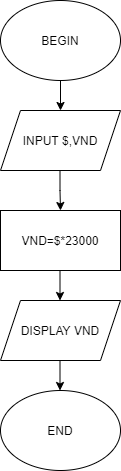

The diagram above was exported from draw.io. Its source (the exported page's mxGraphModel, read from the mxfile embedded in the PNG):
<mxGraphModel dx="868" dy="482" grid="1" gridSize="10" guides="1" tooltips="1" connect="1" arrows="1" fold="1" page="1" pageScale="1" pageWidth="827" pageHeight="1169" math="0" shadow="0">
  <root>
    <mxCell id="0" />
    <mxCell id="1" parent="0" />
    <mxCell id="FRVaN09TGKxZdRXbZ39l-7" value="" style="edgeStyle=orthogonalEdgeStyle;rounded=0;orthogonalLoop=1;jettySize=auto;html=1;" edge="1" parent="1" source="FRVaN09TGKxZdRXbZ39l-1" target="FRVaN09TGKxZdRXbZ39l-2">
      <mxGeometry relative="1" as="geometry" />
    </mxCell>
    <mxCell id="FRVaN09TGKxZdRXbZ39l-1" value="BEGIN" style="ellipse;whiteSpace=wrap;html=1;" vertex="1" parent="1">
      <mxGeometry x="340" y="40" width="120" height="80" as="geometry" />
    </mxCell>
    <mxCell id="FRVaN09TGKxZdRXbZ39l-2" value="INPUT $,VND" style="shape=parallelogram;perimeter=parallelogramPerimeter;whiteSpace=wrap;html=1;fixedSize=1;" vertex="1" parent="1">
      <mxGeometry x="340" y="150" width="120" height="60" as="geometry" />
    </mxCell>
    <mxCell id="FRVaN09TGKxZdRXbZ39l-3" value="VND=$*23000" style="rounded=0;whiteSpace=wrap;html=1;" vertex="1" parent="1">
      <mxGeometry x="340" y="250" width="120" height="60" as="geometry" />
    </mxCell>
    <mxCell id="FRVaN09TGKxZdRXbZ39l-4" value="DISPLAY VND" style="shape=parallelogram;perimeter=parallelogramPerimeter;whiteSpace=wrap;html=1;fixedSize=1;" vertex="1" parent="1">
      <mxGeometry x="340" y="340" width="120" height="60" as="geometry" />
    </mxCell>
    <mxCell id="FRVaN09TGKxZdRXbZ39l-5" value="END" style="ellipse;whiteSpace=wrap;html=1;" vertex="1" parent="1">
      <mxGeometry x="340" y="430" width="120" height="80" as="geometry" />
    </mxCell>
    <mxCell id="FRVaN09TGKxZdRXbZ39l-14" value="" style="edgeStyle=orthogonalEdgeStyle;rounded=0;orthogonalLoop=1;jettySize=auto;html=1;entryX=0.5;entryY=0;entryDx=0;entryDy=0;" edge="1" parent="1" target="FRVaN09TGKxZdRXbZ39l-3">
      <mxGeometry relative="1" as="geometry">
        <mxPoint x="399.5" y="210" as="sourcePoint" />
        <mxPoint x="399.5" y="240" as="targetPoint" />
      </mxGeometry>
    </mxCell>
    <mxCell id="FRVaN09TGKxZdRXbZ39l-15" value="" style="edgeStyle=orthogonalEdgeStyle;rounded=0;orthogonalLoop=1;jettySize=auto;html=1;" edge="1" parent="1">
      <mxGeometry relative="1" as="geometry">
        <mxPoint x="399.5" y="310" as="sourcePoint" />
        <mxPoint x="399.5" y="340" as="targetPoint" />
      </mxGeometry>
    </mxCell>
    <mxCell id="FRVaN09TGKxZdRXbZ39l-16" value="" style="edgeStyle=orthogonalEdgeStyle;rounded=0;orthogonalLoop=1;jettySize=auto;html=1;" edge="1" parent="1">
      <mxGeometry relative="1" as="geometry">
        <mxPoint x="399.5" y="400" as="sourcePoint" />
        <mxPoint x="399.5" y="430" as="targetPoint" />
      </mxGeometry>
    </mxCell>
  </root>
</mxGraphModel>